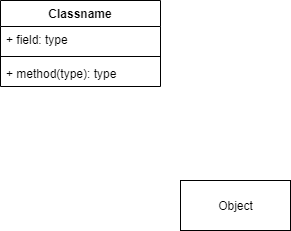

The diagram above was exported from draw.io. Its source (the exported page's mxGraphModel, read from the mxfile embedded in the PNG):
<mxGraphModel dx="811" dy="717" grid="1" gridSize="10" guides="1" tooltips="1" connect="1" arrows="1" fold="1" page="1" pageScale="1" pageWidth="850" pageHeight="1100" math="0" shadow="0">
  <root>
    <mxCell id="0" />
    <mxCell id="1" parent="0" />
    <mxCell id="2" value="Object" style="html=1;" vertex="1" parent="1">
      <mxGeometry x="300" y="320" width="110" height="50" as="geometry" />
    </mxCell>
    <mxCell id="3" value="Classname" style="swimlane;fontStyle=1;align=center;verticalAlign=top;childLayout=stackLayout;horizontal=1;startSize=26;horizontalStack=0;resizeParent=1;resizeParentMax=0;resizeLast=0;collapsible=1;marginBottom=0;" vertex="1" parent="1">
      <mxGeometry x="120" y="140" width="160" height="86" as="geometry" />
    </mxCell>
    <mxCell id="4" value="+ field: type" style="text;strokeColor=none;fillColor=none;align=left;verticalAlign=top;spacingLeft=4;spacingRight=4;overflow=hidden;rotatable=0;points=[[0,0.5],[1,0.5]];portConstraint=eastwest;" vertex="1" parent="3">
      <mxGeometry y="26" width="160" height="26" as="geometry" />
    </mxCell>
    <mxCell id="5" value="" style="line;strokeWidth=1;fillColor=none;align=left;verticalAlign=middle;spacingTop=-1;spacingLeft=3;spacingRight=3;rotatable=0;labelPosition=right;points=[];portConstraint=eastwest;" vertex="1" parent="3">
      <mxGeometry y="52" width="160" height="8" as="geometry" />
    </mxCell>
    <mxCell id="6" value="+ method(type): type" style="text;strokeColor=none;fillColor=none;align=left;verticalAlign=top;spacingLeft=4;spacingRight=4;overflow=hidden;rotatable=0;points=[[0,0.5],[1,0.5]];portConstraint=eastwest;" vertex="1" parent="3">
      <mxGeometry y="60" width="160" height="26" as="geometry" />
    </mxCell>
  </root>
</mxGraphModel>